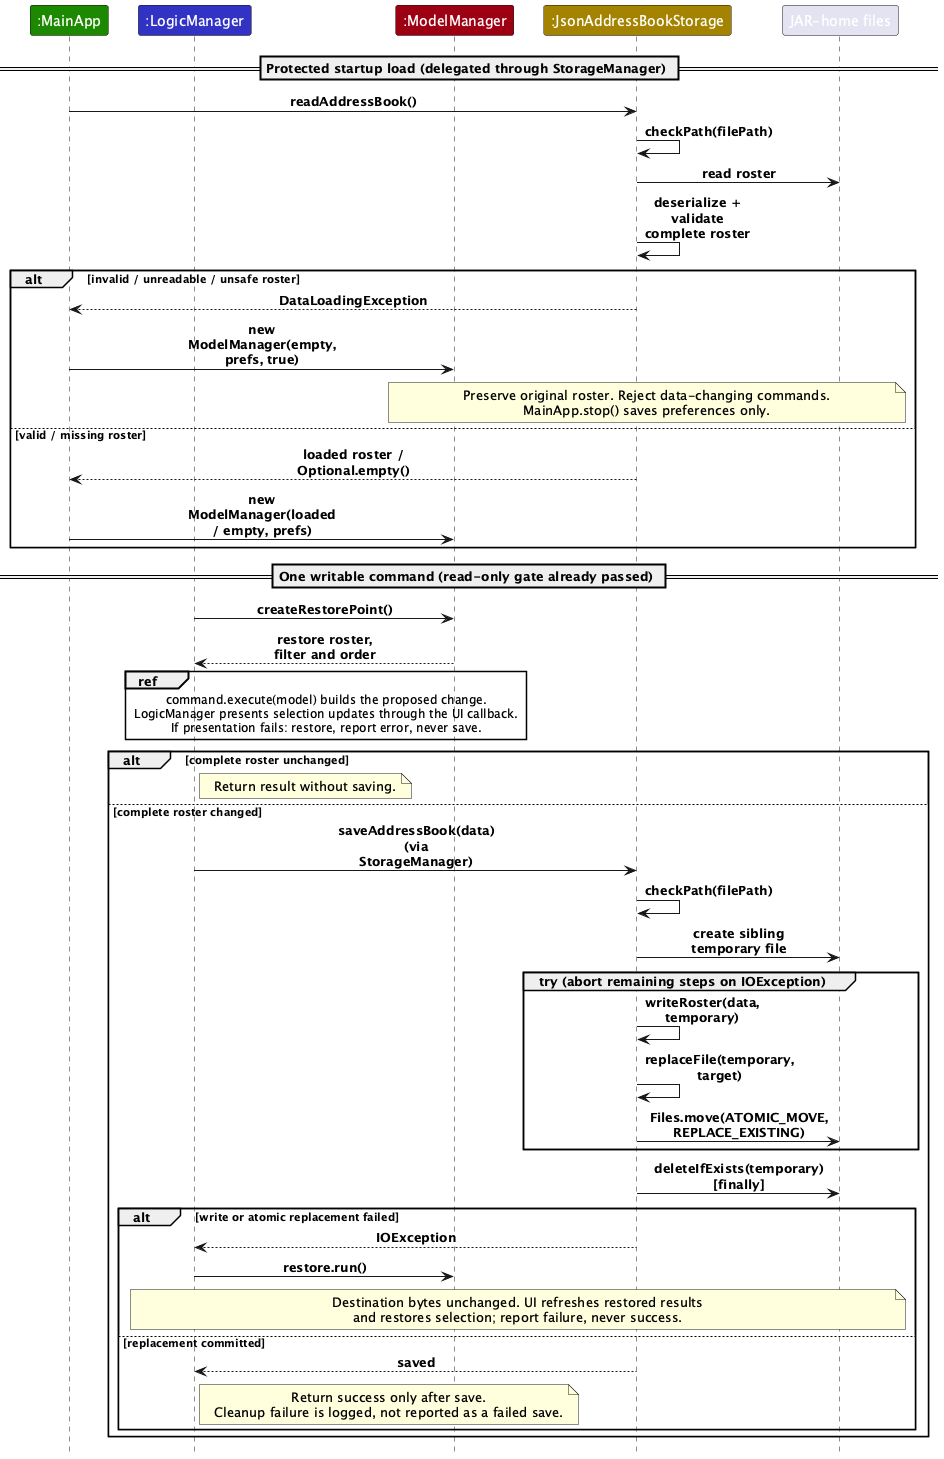

The diagram above was rendered by PlantUML. Its source (embedded in the PNG):
@startuml
!include style.puml
hide footbox
skinparam maxMessageSize 110
participant ":MainApp" as app UI_COLOR
participant ":LogicManager" as logic LOGIC_COLOR
participant ":ModelManager" as model MODEL_COLOR
participant ":JsonAddressBookStorage" as json STORAGE_COLOR
participant "JAR-home files" as file

== Protected startup load (delegated through StorageManager) ==
app -> json : readAddressBook()
json -> json : checkPath(filePath)
json -> file : read roster
json -> json : deserialize + validate complete roster
alt invalid / unreadable / unsafe roster
    json --> app : DataLoadingException
    app -> model : new ModelManager(empty, prefs, true)
    note over model, file
      Preserve original roster. Reject data-changing commands.
      MainApp.stop() saves preferences only.
    end note
else valid / missing roster
    json --> app : loaded roster / Optional.empty()
    app -> model : new ModelManager(loaded / empty, prefs)
end

== One writable command (read-only gate already passed) ==
logic -> model : createRestorePoint()
model --> logic : restore roster, filter and order
ref over logic, model
  command.execute(model) builds the proposed change.
  LogicManager presents selection updates through the UI callback.
  If presentation fails: restore, report error, never save.
end ref
alt complete roster unchanged
    note right of logic : Return result without saving.
else complete roster changed
    logic -> json : saveAddressBook(data) (via StorageManager)
    json -> json : checkPath(filePath)
    json -> file : create sibling temporary file
    group try (abort remaining steps on IOException)
        json -> json : writeRoster(data, temporary)
        json -> json : replaceFile(temporary, target)
        json -> file : Files.move(ATOMIC_MOVE, REPLACE_EXISTING)
    end
    json -> file : deleteIfExists(temporary) [finally]
    alt write or atomic replacement failed
        json --> logic : IOException
        logic -> model : restore.run()
        note over logic, file
          Destination bytes unchanged. UI refreshes restored results
          and restores selection; report failure, never success.
        end note
    else replacement committed
        json --> logic : saved
        note right of logic
          Return success only after save.
          Cleanup failure is logged, not reported as a failed save.
        end note
    end
end
@enduml